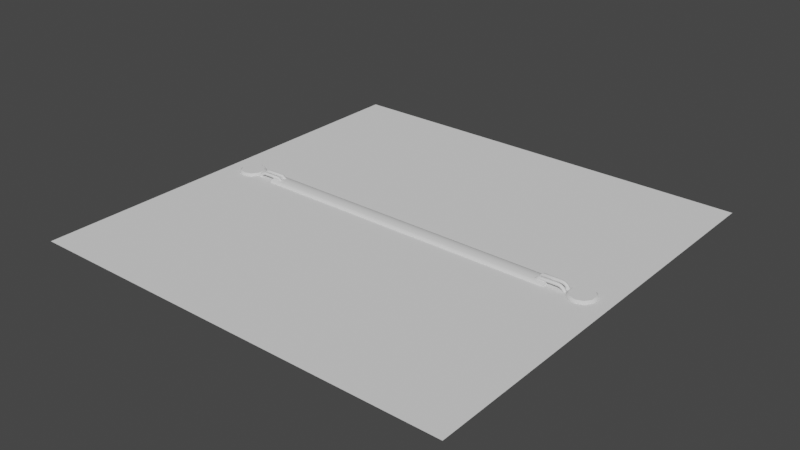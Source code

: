 # Source: ub_baseplatepipe02_A1_.blend  (saved by Blender 2.92.15; exported with 4.5.12 LTS)
import bpy
from mathutils import Matrix  # noqa: F401  (used for matrix-valued properties, if any)

bpy.ops.wm.read_factory_settings(use_empty=True)
scene = bpy.context.scene
scene.name = 'Scene'

# ---- collections
col_collection = bpy.data.collections.new('Collection'); scene.collection.children.link(col_collection)

# ---- node groups
ng_auto_smooth = bpy.data.node_groups.new('Auto Smooth', 'GeometryNodeTree')
_s = ng_auto_smooth.interface.new_socket(name='Geometry', in_out='OUTPUT', socket_type='NodeSocketGeometry')
_s = ng_auto_smooth.interface.new_socket(name='Geometry', in_out='INPUT', socket_type='NodeSocketGeometry')
_s = ng_auto_smooth.interface.new_socket(name='Angle', in_out='INPUT', socket_type='NodeSocketFloat')
_s.subtype = 'ANGLE'
_s.min_value = 0.0
_s.max_value = 3.142
ng_auto_smooth.is_modifier = True
_N = ng_auto_smooth.nodes; _L = ng_auto_smooth.links
n0 = _N.new('NodeGroupOutput'); n0.name = 'Group Output'; n0.location = (480, -100)
n1 = _N.new('NodeGroupInput'); n1.name = 'Group Input'; n1.location = (-420, -300)
n2 = _N.new('NodeGroupInput'); n2.name = 'Group Input.001'; n2.location = (-60, -100)
n3 = _N.new('GeometryNodeSetShadeSmooth'); n3.name = 'Set Shade Smooth'; n3.location = (120, -100)
n3.domain = 'EDGE'
n4 = _N.new('GeometryNodeSetShadeSmooth'); n4.name = 'Set Shade Smooth.001'; n4.location = (300, -100)
n5 = _N.new('GeometryNodeInputMeshEdgeAngle'); n5.name = 'Edge Angle'; n5.location = (-420, -220)
n6 = _N.new('GeometryNodeInputEdgeSmooth'); n6.name = 'Is Edge Smooth'; n6.location = (-60, -160)
n7 = _N.new('GeometryNodeInputShadeSmooth'); n7.name = 'Is Face Smooth'; n7.location = (-240, -340)
n8 = _N.new('FunctionNodeBooleanMath'); n8.name = 'Boolean Math'; n8.location = (-60, -220)
n9 = _N.new('FunctionNodeCompare'); n9.name = 'Compare'; n9.location = (-240, -180)
n9.operation = 'LESS_EQUAL'
_L.new(n5.outputs[0], n9.inputs[0])
_L.new(n4.outputs[0], n0.inputs[0])
_L.new(n1.outputs[1], n9.inputs[1])
_L.new(n9.outputs[0], n8.inputs[0])
_L.new(n7.outputs[0], n8.inputs[1])
_L.new(n2.outputs[0], n3.inputs[0])
_L.new(n6.outputs[0], n3.inputs[1])
_L.new(n3.outputs[0], n4.inputs[0])
_L.new(n8.outputs[0], n3.inputs[2])
n0.is_active_output = True

# ---- world
world_world = bpy.data.worlds.new('World'); scene.world = world_world
world_world.use_nodes = True; world_world.node_tree.nodes.clear()
_N = world_world.node_tree.nodes; _L = world_world.node_tree.links
n0 = _N.new('ShaderNodeOutputWorld'); n0.name = 'World Output'; n0.location = (300, 300)
n1 = _N.new('ShaderNodeBackground'); n1.name = 'Background'; n1.location = (10, 300)
n1.inputs[0].default_value = (0.05088, 0.05088, 0.05088, 1.0)
_L.new(n1.outputs[0], n0.inputs[0])
n0.is_active_output = True
world_world.color = (0.05088, 0.05088, 0.05088)
world_world.use_sun_shadow = False
world_world.sun_shadow_jitter_overblur = 0.0

# ---- meshes
me_torus = bpy.data.meshes.new('Torus')
me_torus.from_pydata([(-13.06, -0.2108, -0.4359), (-13.02, -0.1126, -0.4359), (-12.91, -0.08831, -0.4359), (-12.83, -0.1563, -0.4359), (-12.83, -0.2653, -0.4359), (-12.91, -0.3332, -0.4359), (-13.02, -0.309, -0.4359), (-13.02, -0.2108, -0.1955), (-12.97, -0.1126, -0.2136), (-12.87, -0.08831, -0.2543), (-12.8, -0.1563, -0.2869), (-12.8, -0.2653, -0.2869), (-12.87, -0.3332, -0.2543), (-12.97, -0.309, -0.2136), (-12.88, -0.2108, 0.008265), (-12.85, -0.1126, -0.02518), (-12.77, -0.08831, -0.1003), (-12.71, -0.1563, -0.1606), (-12.71, -0.2653, -0.1606), (-12.77, -0.3332, -0.1003), (-12.85, -0.309, -0.02518), (-12.68, -0.2108, 0.1444), (-12.66, -0.1126, 0.1007), (-12.62, -0.08831, 0.002538), (-12.58, -0.1563, -0.0762), (-12.58, -0.2653, -0.0762), (-12.62, -0.3332, 0.002538), (-12.66, -0.309, 0.1007), (-12.44, -0.2108, 0.1922), (-12.44, -0.1126, 0.1449), (-12.44, -0.08831, 0.03866), (-12.44, -0.1563, -0.04657), (-12.44, -0.2653, -0.04657), (-12.44, -0.3332, 0.03866), (-12.44, -0.309, 0.1449), (-11.11, -0.1126, 0.1449), (-11.11, -0.3332, 0.03866), (-11.11, -0.2653, -0.04657), (-11.11, -0.309, 0.1449), (-11.11, -0.2108, 0.1922), (-11.11, -0.1563, -0.04657), (-11.11, -0.08831, 0.03866), (-10.78, -0.2108, -0.05442), (-10.82, -0.1126, -0.06554), (-11.01, -0.1563, -0.1106), (-11.01, -0.2653, -0.1106), (-10.93, -0.3332, -0.09052), (-10.82, -0.309, -0.06554), (-10.93, -0.08831, -0.09052), (13.06, -0.2108, -0.4359), (13.02, -0.1126, -0.4359), (12.91, -0.08831, -0.4359), (12.83, -0.1563, -0.4359), (12.83, -0.2653, -0.4359), (12.91, -0.3332, -0.4359), (13.02, -0.309, -0.4359), (13.02, -0.2108, -0.1955), (12.97, -0.1126, -0.2136), (12.87, -0.08831, -0.2543), (12.8, -0.1563, -0.2869), (12.8, -0.2653, -0.2869), (12.87, -0.3332, -0.2543), (12.97, -0.309, -0.2136), (12.88, -0.2108, 0.008265), (12.85, -0.1126, -0.02518), (12.77, -0.08831, -0.1003), (12.71, -0.1563, -0.1606), (12.71, -0.2653, -0.1606), (12.77, -0.3332, -0.1003), (12.85, -0.309, -0.02518), (12.68, -0.2108, 0.1444), (12.66, -0.1126, 0.1007), (12.62, -0.08831, 0.002538), (12.58, -0.1563, -0.0762), (12.58, -0.2653, -0.0762), (12.62, -0.3332, 0.002538), (12.66, -0.309, 0.1007), (12.44, -0.2108, 0.1922), (12.44, -0.1126, 0.1449), (12.44, -0.08831, 0.03866), (12.44, -0.1563, -0.04657), (12.44, -0.2653, -0.04657), (12.44, -0.3332, 0.03866), (12.44, -0.309, 0.1449), (11.11, -0.1126, 0.1449), (11.11, -0.3332, 0.03866), (11.11, -0.2653, -0.04657), (11.11, -0.309, 0.1449), (11.11, -0.2108, 0.1922), (11.11, -0.1563, -0.04657), (11.11, -0.08831, 0.03866), (10.78, -0.2108, -0.05442), (10.82, -0.1126, -0.06554), (11.01, -0.1563, -0.1106), (11.01, -0.2653, -0.1106), (10.93, -0.3332, -0.09052), (10.82, -0.309, -0.06554), (10.93, -0.08831, -0.09052), (-13.06, 0.2108, -0.4359), (-13.02, 0.1126, -0.4359), (-12.91, 0.08831, -0.4359), (-12.83, 0.1563, -0.4359), (-12.83, 0.2653, -0.4359), (-12.91, 0.3332, -0.4359), (-13.02, 0.309, -0.4359), (-13.02, 0.2108, -0.1955), (-12.97, 0.1126, -0.2136), (-12.87, 0.08831, -0.2543), (-12.8, 0.1563, -0.2869), (-12.8, 0.2653, -0.2869), (-12.87, 0.3332, -0.2543), (-12.97, 0.309, -0.2136), (-12.88, 0.2108, 0.008265), (-12.85, 0.1126, -0.02518), (-12.77, 0.08831, -0.1003), (-12.71, 0.1563, -0.1606), (-12.71, 0.2653, -0.1606), (-12.77, 0.3332, -0.1003), (-12.85, 0.309, -0.02518), (-12.68, 0.2108, 0.1444), (-12.66, 0.1126, 0.1007), (-12.62, 0.08831, 0.002538), (-12.58, 0.1563, -0.0762), (-12.58, 0.2653, -0.0762), (-12.62, 0.3332, 0.002538), (-12.66, 0.309, 0.1007), (-12.44, 0.2108, 0.1922), (-12.44, 0.1126, 0.1449), (-12.44, 0.08831, 0.03866), (-12.44, 0.1563, -0.04657), (-12.44, 0.2653, -0.04657), (-12.44, 0.3332, 0.03866), (-12.44, 0.309, 0.1449), (-11.11, 0.1126, 0.1449), (-11.11, 0.3332, 0.03866), (-11.11, 0.2653, -0.04657), (-11.11, 0.309, 0.1449), (-11.11, 0.2108, 0.1922), (-11.11, 0.1563, -0.04657), (-11.11, 0.08831, 0.03866), (-10.78, 0.2108, -0.05442), (-10.82, 0.1126, -0.06554), (-11.01, 0.1563, -0.1106), (-11.01, 0.2653, -0.1106), (-10.93, 0.3332, -0.09052), (-10.82, 0.309, -0.06554), (-10.93, 0.08831, -0.09052), (13.06, 0.2108, -0.4359), (13.02, 0.1126, -0.4359), (12.91, 0.08831, -0.4359), (12.83, 0.1563, -0.4359), (12.83, 0.2653, -0.4359), (12.91, 0.3332, -0.4359), (13.02, 0.309, -0.4359), (13.02, 0.2108, -0.1955), (12.97, 0.1126, -0.2136), (12.87, 0.08831, -0.2543), (12.8, 0.1563, -0.2869), (12.8, 0.2653, -0.2869), (12.87, 0.3332, -0.2543), (12.97, 0.309, -0.2136), (12.88, 0.2108, 0.008265), (12.85, 0.1126, -0.02518), (12.77, 0.08831, -0.1003), (12.71, 0.1563, -0.1606), (12.71, 0.2653, -0.1606), (12.77, 0.3332, -0.1003), (12.85, 0.309, -0.02518), (12.68, 0.2108, 0.1444), (12.66, 0.1126, 0.1007), (12.62, 0.08831, 0.002538), (12.58, 0.1563, -0.0762), (12.58, 0.2653, -0.0762), (12.62, 0.3332, 0.002538), (12.66, 0.309, 0.1007), (12.44, 0.2108, 0.1922), (12.44, 0.1126, 0.1449), (12.44, 0.08831, 0.03866), (12.44, 0.1563, -0.04657), (12.44, 0.2653, -0.04657), (12.44, 0.3332, 0.03866), (12.44, 0.309, 0.1449), (11.11, 0.1126, 0.1449), (11.11, 0.3332, 0.03866), (11.11, 0.2653, -0.04657), (11.11, 0.309, 0.1449), (11.11, 0.2108, 0.1922), (11.11, 0.1563, -0.04657), (11.11, 0.08831, 0.03866), (10.78, 0.2108, -0.05442), (10.82, 0.1126, -0.06554), (11.01, 0.1563, -0.1106), (11.01, 0.2653, -0.1106), (10.93, 0.3332, -0.09052), (10.82, 0.309, -0.06554), (10.93, 0.08831, -0.09052)], [], [(0, 7, 8, 1), (1, 8, 9, 2), (2, 9, 10, 3), (3, 10, 11, 4), (4, 11, 12, 5), (5, 12, 13, 6), (6, 13, 7, 0), (7, 14, 15, 8), (8, 15, 16, 9), (9, 16, 17, 10), (10, 17, 18, 11), (11, 18, 19, 12), (12, 19, 20, 13), (13, 20, 14, 7), (14, 21, 22, 15), (15, 22, 23, 16), (16, 23, 24, 17), (17, 24, 25, 18), (18, 25, 26, 19), (19, 26, 27, 20), (20, 27, 21, 14), (21, 28, 29, 22), (22, 29, 30, 23), (23, 30, 31, 24), (24, 31, 32, 25), (25, 32, 33, 26), (26, 33, 34, 27), (27, 34, 28, 21), (31, 30, 41, 40), (28, 34, 38, 39), (30, 29, 35, 41), (32, 31, 40, 37), (29, 28, 39, 35), (34, 33, 36, 38), (41, 35, 43, 48), (0, 1, 2, 3, 4, 5, 6), (33, 32, 37, 36), (44, 48, 43, 42, 47, 46, 45), (40, 41, 48, 44), (39, 38, 47, 42), (38, 36, 46, 47), (37, 40, 44, 45), (35, 39, 42, 43), (36, 37, 45, 46), (49, 50, 57, 56), (50, 51, 58, 57), (51, 52, 59, 58), (52, 53, 60, 59), (53, 54, 61, 60), (54, 55, 62, 61), (55, 49, 56, 62), (56, 57, 64, 63), (57, 58, 65, 64), (58, 59, 66, 65), (59, 60, 67, 66), (60, 61, 68, 67), (61, 62, 69, 68), (62, 56, 63, 69), (63, 64, 71, 70), (64, 65, 72, 71), (65, 66, 73, 72), (66, 67, 74, 73), (67, 68, 75, 74), (68, 69, 76, 75), (69, 63, 70, 76), (70, 71, 78, 77), (71, 72, 79, 78), (72, 73, 80, 79), (73, 74, 81, 80), (74, 75, 82, 81), (75, 76, 83, 82), (76, 70, 77, 83), (80, 89, 90, 79), (77, 88, 87, 83), (79, 90, 84, 78), (81, 86, 89, 80), (78, 84, 88, 77), (83, 87, 85, 82), (90, 97, 92, 84), (49, 55, 54, 53, 52, 51, 50), (82, 85, 86, 81), (93, 94, 95, 96, 91, 92, 97), (89, 93, 97, 90), (88, 91, 96, 87), (87, 96, 95, 85), (86, 94, 93, 89), (84, 92, 91, 88), (85, 95, 94, 86), (98, 99, 106, 105), (99, 100, 107, 106), (100, 101, 108, 107), (101, 102, 109, 108), (102, 103, 110, 109), (103, 104, 111, 110), (104, 98, 105, 111), (105, 106, 113, 112), (106, 107, 114, 113), (107, 108, 115, 114), (108, 109, 116, 115), (109, 110, 117, 116), (110, 111, 118, 117), (111, 105, 112, 118), (112, 113, 120, 119), (113, 114, 121, 120), (114, 115, 122, 121), (115, 116, 123, 122), (116, 117, 124, 123), (117, 118, 125, 124), (118, 112, 119, 125), (119, 120, 127, 126), (120, 121, 128, 127), (121, 122, 129, 128), (122, 123, 130, 129), (123, 124, 131, 130), (124, 125, 132, 131), (125, 119, 126, 132), (129, 138, 139, 128), (126, 137, 136, 132), (128, 139, 133, 127), (130, 135, 138, 129), (127, 133, 137, 126), (132, 136, 134, 131), (139, 146, 141, 133), (98, 104, 103, 102, 101, 100, 99), (131, 134, 135, 130), (142, 143, 144, 145, 140, 141, 146), (138, 142, 146, 139), (137, 140, 145, 136), (136, 145, 144, 134), (135, 143, 142, 138), (133, 141, 140, 137), (134, 144, 143, 135), (147, 154, 155, 148), (148, 155, 156, 149), (149, 156, 157, 150), (150, 157, 158, 151), (151, 158, 159, 152), (152, 159, 160, 153), (153, 160, 154, 147), (154, 161, 162, 155), (155, 162, 163, 156), (156, 163, 164, 157), (157, 164, 165, 158), (158, 165, 166, 159), (159, 166, 167, 160), (160, 167, 161, 154), (161, 168, 169, 162), (162, 169, 170, 163), (163, 170, 171, 164), (164, 171, 172, 165), (165, 172, 173, 166), (166, 173, 174, 167), (167, 174, 168, 161), (168, 175, 176, 169), (169, 176, 177, 170), (170, 177, 178, 171), (171, 178, 179, 172), (172, 179, 180, 173), (173, 180, 181, 174), (174, 181, 175, 168), (178, 177, 188, 187), (175, 181, 185, 186), (177, 176, 182, 188), (179, 178, 187, 184), (176, 175, 186, 182), (181, 180, 183, 185), (188, 182, 190, 195), (147, 148, 149, 150, 151, 152, 153), (180, 179, 184, 183), (191, 195, 190, 189, 194, 193, 192), (187, 188, 195, 191), (186, 185, 194, 189), (185, 183, 193, 194), (184, 187, 191, 192), (182, 186, 189, 190), (183, 184, 192, 193)])
me_torus.polygons.foreach_set('use_smooth', [True] * 176)
_uv = me_torus.uv_layers.new(name='UVMap')
_uv.uv.foreach_set('vector', [0.0, 0.5714, 0.0625, 0.5714, 0.0625, 0.7143, 0.0, 0.7143, 0.0, 0.7143, 0.0625, 0.7143, 0.0625, 0.8571, 0.0, 0.8571, 0.0, 0.8571, 0.0625, 0.8571, 0.0625, 1.0, 0.0, 1.0, 0.0, -2.22e-16, 0.0625, -2.22e-16, 0.0625, 0.1429, 0.0, 0.1429, 0.0, 0.1429, 0.0625, 0.1429, 0.0625, 0.2857, 0.0, 0.2857, 0.0, 0.2857, 0.0625, 0.2857, 0.0625, 0.4286, 0.0, 0.4286, 0.0, 0.4286, 0.0625, 0.4286, 0.0625, 0.5714, 0.0, 0.5714, 0.0625, 0.5714, 0.125, 0.5714, 0.125, 0.7143, 0.0625, 0.7143, 0.0625, 0.7143, 0.125, 0.7143, 0.125, 0.8571, 0.0625, 0.8571, 0.0625, 0.8571, 0.125, 0.8571, 0.125, 1.0, 0.0625, 1.0, 0.0625, -2.22e-16, 0.125, -2.22e-16, 0.125, 0.1429, 0.0625, 0.1429, 0.0625, 0.1429, 0.125, 0.1429, 0.125, 0.2857, 0.0625, 0.2857, 0.0625, 0.2857, 0.125, 0.2857, 0.125, 0.4286, 0.0625, 0.4286, 0.0625, 0.4286, 0.125, 0.4286, 0.125, 0.5714, 0.0625, 0.5714, 0.125, 0.5714, 0.1875, 0.5714, 0.1875, 0.7143, 0.125, 0.7143, 0.125, 0.7143, 0.1875, 0.7143, 0.1875, 0.8571, 0.125, 0.8571, 0.125, 0.8571, 0.1875, 0.8571, 0.1875, 1.0, 0.125, 1.0, 0.125, -2.22e-16, 0.1875, -2.22e-16, 0.1875, 0.1429, 0.125, 0.1429, 0.125, 0.1429, 0.1875, 0.1429, 0.1875, 0.2857, 0.125, 0.2857, 0.125, 0.2857, 0.1875, 0.2857, 0.1875, 0.4286, 0.125, 0.4286, 0.125, 0.4286, 0.1875, 0.4286, 0.1875, 0.5714, 0.125, 0.5714, 0.1875, 0.5714, 0.25, 0.5714, 0.25, 0.7143, 0.1875, 0.7143, 0.1875, 0.7143, 0.25, 0.7143, 0.25, 0.8571, 0.1875, 0.8571, 0.1875, 0.8571, 0.25, 0.8571, 0.25, 1.0, 0.1875, 1.0, 0.1875, -2.22e-16, 0.25, -2.22e-16, 0.25, 0.1429, 0.1875, 0.1429, 0.1875, 0.1429, 0.25, 0.1429, 0.25, 0.2857, 0.1875, 0.2857, 0.1875, 0.2857, 0.25, 0.2857, 0.25, 0.4286, 0.1875, 0.4286, 0.1875, 0.4286, 0.25, 0.4286, 0.25, 0.5714, 0.1875, 0.5714, 0.25, 1.0, 0.25, 0.8571, 0.25, 0.8571, 0.25, 1.0, 0.25, 0.5714, 0.25, 0.4286, 0.25, 0.4286, 0.25, 0.5714, 0.25, 0.8571, 0.25, 0.7143, 0.25, 0.7143, 0.25, 0.8571, 0.25, 0.1429, 0.25, -2.22e-16, 0.25, -2.22e-16, 0.25, 0.1429, 0.25, 0.7143, 0.25, 0.5714, 0.25, 0.5714, 0.25, 0.7143, 0.25, 0.4286, 0.25, 0.2857, 0.25, 0.2857, 0.25, 0.4286, 0.25, 0.8571, 0.25, 0.7143, 0.25, 0.7143, 0.25, 0.8571, 0.0, 0.5714, 0.0, 0.7143, 0.0, 0.8571, 0.0, -2.22e-16, 0.0, 0.1429, 0.0, 0.2857, 0.0, 0.4286, 0.25, 0.2857, 0.25, 0.1429, 0.25, 0.1429, 0.25, 0.2857, 0.25, -2.22e-16, 0.25, 0.8571, 0.25, 0.7143, 0.25, 0.5714, 0.25, 0.4286, 0.25, 0.2857, 0.25, 0.1429, 0.25, 1.0, 0.25, 0.8571, 0.25, 0.8571, 0.25, 1.0, 0.25, 0.5714, 0.25, 0.4286, 0.25, 0.4286, 0.25, 0.5714, 0.25, 0.4286, 0.25, 0.2857, 0.25, 0.2857, 0.25, 0.4286, 0.25, 0.1429, 0.25, -2.22e-16, 0.25, -2.22e-16, 0.25, 0.1429, 0.25, 0.7143, 0.25, 0.5714, 0.25, 0.5714, 0.25, 0.7143, 0.25, 0.2857, 0.25, 0.1429, 0.25, 0.1429, 0.25, 0.2857, 0.0, 0.5714, 0.0, 0.7143, 0.0625, 0.7143, 0.0625, 0.5714, 0.0, 0.7143, 0.0, 0.8571, 0.0625, 0.8571, 0.0625, 0.7143, 0.0, 0.8571, 0.0, 1.0, 0.0625, 1.0, 0.0625, 0.8571, 0.0, -2.22e-16, 0.0, 0.1429, 0.0625, 0.1429, 0.0625, -2.22e-16, 0.0, 0.1429, 0.0, 0.2857, 0.0625, 0.2857, 0.0625, 0.1429, 0.0, 0.2857, 0.0, 0.4286, 0.0625, 0.4286, 0.0625, 0.2857, 0.0, 0.4286, 0.0, 0.5714, 0.0625, 0.5714, 0.0625, 0.4286, 0.0625, 0.5714, 0.0625, 0.7143, 0.125, 0.7143, 0.125, 0.5714, 0.0625, 0.7143, 0.0625, 0.8571, 0.125, 0.8571, 0.125, 0.7143, 0.0625, 0.8571, 0.0625, 1.0, 0.125, 1.0, 0.125, 0.8571, 0.0625, -2.22e-16, 0.0625, 0.1429, 0.125, 0.1429, 0.125, -2.22e-16, 0.0625, 0.1429, 0.0625, 0.2857, 0.125, 0.2857, 0.125, 0.1429, 0.0625, 0.2857, 0.0625, 0.4286, 0.125, 0.4286, 0.125, 0.2857, 0.0625, 0.4286, 0.0625, 0.5714, 0.125, 0.5714, 0.125, 0.4286, 0.125, 0.5714, 0.125, 0.7143, 0.1875, 0.7143, 0.1875, 0.5714, 0.125, 0.7143, 0.125, 0.8571, 0.1875, 0.8571, 0.1875, 0.7143, 0.125, 0.8571, 0.125, 1.0, 0.1875, 1.0, 0.1875, 0.8571, 0.125, -2.22e-16, 0.125, 0.1429, 0.1875, 0.1429, 0.1875, -2.22e-16, 0.125, 0.1429, 0.125, 0.2857, 0.1875, 0.2857, 0.1875, 0.1429, 0.125, 0.2857, 0.125, 0.4286, 0.1875, 0.4286, 0.1875, 0.2857, 0.125, 0.4286, 0.125, 0.5714, 0.1875, 0.5714, 0.1875, 0.4286, 0.1875, 0.5714, 0.1875, 0.7143, 0.25, 0.7143, 0.25, 0.5714, 0.1875, 0.7143, 0.1875, 0.8571, 0.25, 0.8571, 0.25, 0.7143, 0.1875, 0.8571, 0.1875, 1.0, 0.25, 1.0, 0.25, 0.8571, 0.1875, -2.22e-16, 0.1875, 0.1429, 0.25, 0.1429, 0.25, -2.22e-16, 0.1875, 0.1429, 0.1875, 0.2857, 0.25, 0.2857, 0.25, 0.1429, 0.1875, 0.2857, 0.1875, 0.4286, 0.25, 0.4286, 0.25, 0.2857, 0.1875, 0.4286, 0.1875, 0.5714, 0.25, 0.5714, 0.25, 0.4286, 0.25, 1.0, 0.25, 1.0, 0.25, 0.8571, 0.25, 0.8571, 0.25, 0.5714, 0.25, 0.5714, 0.25, 0.4286, 0.25, 0.4286, 0.25, 0.8571, 0.25, 0.8571, 0.25, 0.7143, 0.25, 0.7143, 0.25, 0.1429, 0.25, 0.1429, 0.25, -2.22e-16, 0.25, -2.22e-16, 0.25, 0.7143, 0.25, 0.7143, 0.25, 0.5714, 0.25, 0.5714, 0.25, 0.4286, 0.25, 0.4286, 0.25, 0.2857, 0.25, 0.2857, 0.25, 0.8571, 0.25, 0.8571, 0.25, 0.7143, 0.25, 0.7143, 0.0, 0.5714, 0.0, 0.4286, 0.0, 0.2857, 0.0, 0.1429, 0.0, -2.22e-16, 0.0, 0.8571, 0.0, 0.7143, 0.25, 0.2857, 0.25, 0.2857, 0.25, 0.1429, 0.25, 0.1429, 0.25, -2.22e-16, 0.25, 0.1429, 0.25, 0.2857, 0.25, 0.4286, 0.25, 0.5714, 0.25, 0.7143, 0.25, 0.8571, 0.25, 1.0, 0.25, 1.0, 0.25, 0.8571, 0.25, 0.8571, 0.25, 0.5714, 0.25, 0.5714, 0.25, 0.4286, 0.25, 0.4286, 0.25, 0.4286, 0.25, 0.4286, 0.25, 0.2857, 0.25, 0.2857, 0.25, 0.1429, 0.25, 0.1429, 0.25, -2.22e-16, 0.25, -2.22e-16, 0.25, 0.7143, 0.25, 0.7143, 0.25, 0.5714, 0.25, 0.5714, 0.25, 0.2857, 0.25, 0.2857, 0.25, 0.1429, 0.25, 0.1429, 0.0, 0.5714, 0.0, 0.7143, 0.0625, 0.7143, 0.0625, 0.5714, 0.0, 0.7143, 0.0, 0.8571, 0.0625, 0.8571, 0.0625, 0.7143, 0.0, 0.8571, 0.0, 1.0, 0.0625, 1.0, 0.0625, 0.8571, 0.0, -2.22e-16, 0.0, 0.1429, 0.0625, 0.1429, 0.0625, -2.22e-16, 0.0, 0.1429, 0.0, 0.2857, 0.0625, 0.2857, 0.0625, 0.1429, 0.0, 0.2857, 0.0, 0.4286, 0.0625, 0.4286, 0.0625, 0.2857, 0.0, 0.4286, 0.0, 0.5714, 0.0625, 0.5714, 0.0625, 0.4286, 0.0625, 0.5714, 0.0625, 0.7143, 0.125, 0.7143, 0.125, 0.5714, 0.0625, 0.7143, 0.0625, 0.8571, 0.125, 0.8571, 0.125, 0.7143, 0.0625, 0.8571, 0.0625, 1.0, 0.125, 1.0, 0.125, 0.8571, 0.0625, -2.22e-16, 0.0625, 0.1429, 0.125, 0.1429, 0.125, -2.22e-16, 0.0625, 0.1429, 0.0625, 0.2857, 0.125, 0.2857, 0.125, 0.1429, 0.0625, 0.2857, 0.0625, 0.4286, 0.125, 0.4286, 0.125, 0.2857, 0.0625, 0.4286, 0.0625, 0.5714, 0.125, 0.5714, 0.125, 0.4286, 0.125, 0.5714, 0.125, 0.7143, 0.1875, 0.7143, 0.1875, 0.5714, 0.125, 0.7143, 0.125, 0.8571, 0.1875, 0.8571, 0.1875, 0.7143, 0.125, 0.8571, 0.125, 1.0, 0.1875, 1.0, 0.1875, 0.8571, 0.125, -2.22e-16, 0.125, 0.1429, 0.1875, 0.1429, 0.1875, -2.22e-16, 0.125, 0.1429, 0.125, 0.2857, 0.1875, 0.2857, 0.1875, 0.1429, 0.125, 0.2857, 0.125, 0.4286, 0.1875, 0.4286, 0.1875, 0.2857, 0.125, 0.4286, 0.125, 0.5714, 0.1875, 0.5714, 0.1875, 0.4286, 0.1875, 0.5714, 0.1875, 0.7143, 0.25, 0.7143, 0.25, 0.5714, 0.1875, 0.7143, 0.1875, 0.8571, 0.25, 0.8571, 0.25, 0.7143, 0.1875, 0.8571, 0.1875, 1.0, 0.25, 1.0, 0.25, 0.8571, 0.1875, -2.22e-16, 0.1875, 0.1429, 0.25, 0.1429, 0.25, -2.22e-16, 0.1875, 0.1429, 0.1875, 0.2857, 0.25, 0.2857, 0.25, 0.1429, 0.1875, 0.2857, 0.1875, 0.4286, 0.25, 0.4286, 0.25, 0.2857, 0.1875, 0.4286, 0.1875, 0.5714, 0.25, 0.5714, 0.25, 0.4286, 0.25, 1.0, 0.25, 1.0, 0.25, 0.8571, 0.25, 0.8571, 0.25, 0.5714, 0.25, 0.5714, 0.25, 0.4286, 0.25, 0.4286, 0.25, 0.8571, 0.25, 0.8571, 0.25, 0.7143, 0.25, 0.7143, 0.25, 0.1429, 0.25, 0.1429, 0.25, -2.22e-16, 0.25, -2.22e-16, 0.25, 0.7143, 0.25, 0.7143, 0.25, 0.5714, 0.25, 0.5714, 0.25, 0.4286, 0.25, 0.4286, 0.25, 0.2857, 0.25, 0.2857, 0.25, 0.8571, 0.25, 0.8571, 0.25, 0.7143, 0.25, 0.7143, 0.0, 0.5714, 0.0, 0.4286, 0.0, 0.2857, 0.0, 0.1429, 0.0, -2.22e-16, 0.0, 0.8571, 0.0, 0.7143, 0.25, 0.2857, 0.25, 0.2857, 0.25, 0.1429, 0.25, 0.1429, 0.25, -2.22e-16, 0.25, 0.1429, 0.25, 0.2857, 0.25, 0.4286, 0.25, 0.5714, 0.25, 0.7143, 0.25, 0.8571, 0.25, 1.0, 0.25, 1.0, 0.25, 0.8571, 0.25, 0.8571, 0.25, 0.5714, 0.25, 0.5714, 0.25, 0.4286, 0.25, 0.4286, 0.25, 0.4286, 0.25, 0.4286, 0.25, 0.2857, 0.25, 0.2857, 0.25, 0.1429, 0.25, 0.1429, 0.25, -2.22e-16, 0.25, -2.22e-16, 0.25, 0.7143, 0.25, 0.7143, 0.25, 0.5714, 0.25, 0.5714, 0.25, 0.2857, 0.25, 0.2857, 0.25, 0.1429, 0.25, 0.1429, 0.0, 0.5714, 0.0625, 0.5714, 0.0625, 0.7143, 0.0, 0.7143, 0.0, 0.7143, 0.0625, 0.7143, 0.0625, 0.8571, 0.0, 0.8571, 0.0, 0.8571, 0.0625, 0.8571, 0.0625, 1.0, 0.0, 1.0, 0.0, -2.22e-16, 0.0625, -2.22e-16, 0.0625, 0.1429, 0.0, 0.1429, 0.0, 0.1429, 0.0625, 0.1429, 0.0625, 0.2857, 0.0, 0.2857, 0.0, 0.2857, 0.0625, 0.2857, 0.0625, 0.4286, 0.0, 0.4286, 0.0, 0.4286, 0.0625, 0.4286, 0.0625, 0.5714, 0.0, 0.5714, 0.0625, 0.5714, 0.125, 0.5714, 0.125, 0.7143, 0.0625, 0.7143, 0.0625, 0.7143, 0.125, 0.7143, 0.125, 0.8571, 0.0625, 0.8571, 0.0625, 0.8571, 0.125, 0.8571, 0.125, 1.0, 0.0625, 1.0, 0.0625, -2.22e-16, 0.125, -2.22e-16, 0.125, 0.1429, 0.0625, 0.1429, 0.0625, 0.1429, 0.125, 0.1429, 0.125, 0.2857, 0.0625, 0.2857, 0.0625, 0.2857, 0.125, 0.2857, 0.125, 0.4286, 0.0625, 0.4286, 0.0625, 0.4286, 0.125, 0.4286, 0.125, 0.5714, 0.0625, 0.5714, 0.125, 0.5714, 0.1875, 0.5714, 0.1875, 0.7143, 0.125, 0.7143, 0.125, 0.7143, 0.1875, 0.7143, 0.1875, 0.8571, 0.125, 0.8571, 0.125, 0.8571, 0.1875, 0.8571, 0.1875, 1.0, 0.125, 1.0, 0.125, -2.22e-16, 0.1875, -2.22e-16, 0.1875, 0.1429, 0.125, 0.1429, 0.125, 0.1429, 0.1875, 0.1429, 0.1875, 0.2857, 0.125, 0.2857, 0.125, 0.2857, 0.1875, 0.2857, 0.1875, 0.4286, 0.125, 0.4286, 0.125, 0.4286, 0.1875, 0.4286, 0.1875, 0.5714, 0.125, 0.5714, 0.1875, 0.5714, 0.25, 0.5714, 0.25, 0.7143, 0.1875, 0.7143, 0.1875, 0.7143, 0.25, 0.7143, 0.25, 0.8571, 0.1875, 0.8571, 0.1875, 0.8571, 0.25, 0.8571, 0.25, 1.0, 0.1875, 1.0, 0.1875, -2.22e-16, 0.25, -2.22e-16, 0.25, 0.1429, 0.1875, 0.1429, 0.1875, 0.1429, 0.25, 0.1429, 0.25, 0.2857, 0.1875, 0.2857, 0.1875, 0.2857, 0.25, 0.2857, 0.25, 0.4286, 0.1875, 0.4286, 0.1875, 0.4286, 0.25, 0.4286, 0.25, 0.5714, 0.1875, 0.5714, 0.25, 1.0, 0.25, 0.8571, 0.25, 0.8571, 0.25, 1.0, 0.25, 0.5714, 0.25, 0.4286, 0.25, 0.4286, 0.25, 0.5714, 0.25, 0.8571, 0.25, 0.7143, 0.25, 0.7143, 0.25, 0.8571, 0.25, 0.1429, 0.25, -2.22e-16, 0.25, -2.22e-16, 0.25, 0.1429, 0.25, 0.7143, 0.25, 0.5714, 0.25, 0.5714, 0.25, 0.7143, 0.25, 0.4286, 0.25, 0.2857, 0.25, 0.2857, 0.25, 0.4286, 0.25, 0.8571, 0.25, 0.7143, 0.25, 0.7143, 0.25, 0.8571, 0.0, 0.5714, 0.0, 0.7143, 0.0, 0.8571, 0.0, -2.22e-16, 0.0, 0.1429, 0.0, 0.2857, 0.0, 0.4286, 0.25, 0.2857, 0.25, 0.1429, 0.25, 0.1429, 0.25, 0.2857, 0.25, -2.22e-16, 0.25, 0.8571, 0.25, 0.7143, 0.25, 0.5714, 0.25, 0.4286, 0.25, 0.2857, 0.25, 0.1429, 0.25, 1.0, 0.25, 0.8571, 0.25, 0.8571, 0.25, 1.0, 0.25, 0.5714, 0.25, 0.4286, 0.25, 0.4286, 0.25, 0.5714, 0.25, 0.4286, 0.25, 0.2857, 0.25, 0.2857, 0.25, 0.4286, 0.25, 0.1429, 0.25, -2.22e-16, 0.25, -2.22e-16, 0.25, 0.1429, 0.25, 0.7143, 0.25, 0.5714, 0.25, 0.5714, 0.25, 0.7143, 0.25, 0.2857, 0.25, 0.1429, 0.25, 0.1429, 0.25, 0.2857])
me_torus.use_remesh_fix_poles = True
me_torus.use_remesh_preserve_attributes = False
me_torus.use_mirror_vertex_groups = False
me_torus.update()
me_cylinder = bpy.data.meshes.new('Cylinder')
me_cylinder.from_pydata([(11.58, 0.6193, -0.01335), (-11.58, 0.6193, -0.01335), (11.58, 0.558, 0.1177), (-11.58, 0.558, 0.1177), (11.58, 0.3861, 0.1897), (-11.58, 0.3861, 0.1897), (11.58, -0.6193, -0.01335), (-11.58, -0.6193, -0.01335), (11.58, -0.558, 0.1177), (-11.58, -0.558, 0.1177), (11.58, -0.3861, 0.1897), (-11.58, -0.3861, 0.1897), (11.58, 0.0, 0.2324), (-11.58, 0.0, 0.2324), (11.58, 0.0, -0.01335), (-11.58, 0.0, -0.01335)], [], [(0, 1, 3, 2), (2, 3, 5, 4), (0, 14, 15, 1), (3, 1, 15, 13, 5), (0, 2, 4, 12, 14), (5, 13, 12, 4), (6, 8, 9, 7), (8, 10, 11, 9), (6, 7, 15, 14), (9, 11, 13, 15, 7), (6, 14, 12, 10, 8), (11, 10, 12, 13)])
me_cylinder.polygons.foreach_set('use_smooth', [True] * 12)
_uv = me_cylinder.uv_layers.new(name='UVMap')
_uv.uv.foreach_set('vector', [1.0, 0.5, 1.0, 1.0, 0.9286, 1.0, 0.9286, 0.5, 0.9286, 0.5, 0.9286, 1.0, 0.8571, 1.0, 0.8571, 0.5, 1.0, 0.5, 0.75, 0.5, 0.75, 1.0, 1.0, 1.0, 0.9286, 1.0, 1.0, 1.0, 0.75, 1.0, 0.75, 1.0, 0.8571, 1.0, 1.0, 0.5, 0.9286, 0.5, 0.8571, 0.5, 0.75, 0.5, 0.75, 0.5, 0.8571, 1.0, 0.75, 1.0, 0.75, 0.5, 0.8571, 0.5, 1.0, 0.5, 0.9286, 0.5, 0.9286, 1.0, 1.0, 1.0, 0.9286, 0.5, 0.8571, 0.5, 0.8571, 1.0, 0.9286, 1.0, 1.0, 0.5, 1.0, 1.0, 0.75, 1.0, 0.75, 0.5, 0.9286, 1.0, 0.8571, 1.0, 0.75, 1.0, 0.75, 1.0, 1.0, 1.0, 1.0, 0.5, 0.75, 0.5, 0.75, 0.5, 0.8571, 0.5, 0.9286, 0.5, 0.8571, 1.0, 0.8571, 0.5, 0.75, 0.5, 0.75, 1.0])
me_cylinder.use_remesh_fix_poles = True
me_cylinder.use_remesh_preserve_attributes = False
me_cylinder.use_mirror_vertex_groups = False
me_cylinder.update()
me_cone_001 = bpy.data.meshes.new('Cone.001')
me_cone_001.from_pydata([(-14.0, 1.0, -0.02565), (-14.0, 0.86, 0.09827), (-13.41, 0.809, -0.02565), (-13.5, 0.6958, 0.09827), (-13.05, 0.309, -0.02565), (-13.18, 0.2658, 0.09827), (-13.05, -0.309, -0.02565), (-13.18, -0.2658, 0.09827), (-13.41, -0.809, -0.02565), (-13.5, -0.6958, 0.09827), (-14.0, -1.0, -0.02565), (-14.0, -0.86, 0.09827), (-14.59, -0.809, -0.02565), (-14.51, -0.6958, 0.09827), (-14.95, -0.309, -0.02565), (-14.82, -0.2658, 0.09827), (-14.95, 0.309, -0.02565), (-14.82, 0.2658, 0.09827), (-14.59, 0.809, -0.02565), (-14.51, 0.6958, 0.09827), (-14.0, 1.0, -0.08826), (-13.41, 0.809, -0.08826), (-13.05, 0.309, -0.08826), (-13.05, -0.309, -0.08826), (-13.41, -0.809, -0.08826), (-14.0, -1.0, -0.08826), (-14.59, -0.809, -0.08826), (-14.95, -0.309, -0.08826), (-14.95, 0.309, -0.08826), (-14.59, 0.809, -0.08826), (14.0, 1.0, -0.02565), (14.0, 0.86, 0.09827), (13.41, 0.809, -0.02565), (13.5, 0.6958, 0.09827), (13.05, 0.309, -0.02565), (13.18, 0.2658, 0.09827), (13.05, -0.309, -0.02565), (13.18, -0.2658, 0.09827), (13.41, -0.809, -0.02565), (13.5, -0.6958, 0.09827), (14.0, -1.0, -0.02565), (14.0, -0.86, 0.09827), (14.59, -0.809, -0.02565), (14.51, -0.6958, 0.09827), (14.95, -0.309, -0.02565), (14.82, -0.2658, 0.09827), (14.95, 0.309, -0.02565), (14.82, 0.2658, 0.09827), (14.59, 0.809, -0.02565), (14.51, 0.6958, 0.09827), (14.0, 1.0, -0.08826), (13.41, 0.809, -0.08826), (13.05, 0.309, -0.08826), (13.05, -0.309, -0.08826), (13.41, -0.809, -0.08826), (14.0, -1.0, -0.08826), (14.59, -0.809, -0.08826), (14.95, -0.309, -0.08826), (14.95, 0.309, -0.08826), (14.59, 0.809, -0.08826)], [], [(0, 1, 3, 2), (2, 3, 5, 4), (4, 5, 7, 6), (6, 7, 9, 8), (8, 9, 11, 10), (10, 11, 13, 12), (12, 13, 15, 14), (14, 15, 17, 16), (3, 1, 19, 17, 15, 13, 11, 9, 7, 5), (16, 17, 19, 18), (18, 19, 1, 0), (6, 8, 24, 23), (20, 21, 22, 23, 24, 25, 26, 27, 28, 29), (0, 2, 21, 20), (4, 6, 23, 22), (2, 4, 22, 21), (18, 0, 20, 29), (16, 18, 29, 28), (14, 16, 28, 27), (12, 14, 27, 26), (10, 12, 26, 25), (8, 10, 25, 24), (30, 32, 33, 31), (32, 34, 35, 33), (34, 36, 37, 35), (36, 38, 39, 37), (38, 40, 41, 39), (40, 42, 43, 41), (42, 44, 45, 43), (44, 46, 47, 45), (33, 35, 37, 39, 41, 43, 45, 47, 49, 31), (46, 48, 49, 47), (48, 30, 31, 49), (36, 53, 54, 38), (50, 59, 58, 57, 56, 55, 54, 53, 52, 51), (30, 50, 51, 32), (34, 52, 53, 36), (32, 51, 52, 34), (48, 59, 50, 30), (46, 58, 59, 48), (44, 57, 58, 46), (42, 56, 57, 44), (40, 55, 56, 42), (38, 54, 55, 40)])
me_cone_001.polygons.foreach_set('use_smooth', [True] * 44)
_k = set([(0, 2), (0, 18), (1, 3), (1, 19), (2, 4), (3, 5), (4, 6), (5, 7), (6, 8), (7, 9), (8, 10), (9, 11), (10, 12), (11, 13), (12, 14), (13, 15), (14, 16), (15, 17), (16, 18), (17, 19), (30, 32), (30, 48), (31, 33), (31, 49), (32, 34), (33, 35), (34, 36), (35, 37), (36, 38), (37, 39), (38, 40), (39, 41), (40, 42), (41, 43), (42, 44), (43, 45), (44, 46), (45, 47), (46, 48), (47, 49)])
me_cone_001.attributes.new('sharp_edge', 'BOOLEAN', 'EDGE').data.foreach_set('value', [ (min(e.vertices), max(e.vertices)) in _k for e in me_cone_001.edges])
_uv = me_cone_001.uv_layers.new(name='UVMap')
_uv.uv.foreach_set('vector', [1.0, 0.5, 1.0, 1.0, 0.9, 1.0, 0.9, 0.5, 0.9, 0.5, 0.9, 1.0, 0.8, 1.0, 0.8, 0.5, 0.8, 0.5, 0.8, 1.0, 0.7, 1.0, 0.7, 0.5, 0.7, 0.5, 0.7, 1.0, 0.6, 1.0, 0.6, 0.5, 0.6, 0.5, 0.6, 1.0, 0.5, 1.0, 0.5, 0.5, 0.5, 0.5, 0.5, 1.0, 0.4, 1.0, 0.4, 0.5, 0.4, 0.5, 0.4, 1.0, 0.3, 1.0, 0.3, 0.5, 0.3, 0.5, 0.3, 1.0, 0.2, 1.0, 0.2, 0.5, 0.3911, 0.4442, 0.25, 0.49, 0.1089, 0.4442, 0.02175, 0.3242, 0.02175, 0.1758, 0.1089, 0.05584, 0.25, 0.01, 0.3911, 0.05584, 0.4783, 0.1758, 0.4783, 0.3242, 0.2, 0.5, 0.2, 1.0, 0.1, 1.0, 0.1, 0.5, 0.1, 0.5, 0.1, 1.0, -7.451e-08, 1.0, -7.451e-08, 0.5, 0.7, 0.5, 0.6, 0.5, 0.6, 0.5, 0.7, 0.5, 0.75, 0.49, 0.8911, 0.4442, 0.9783, 0.3242, 0.9783, 0.1758, 0.8911, 0.05584, 0.75, 0.01, 0.6089, 0.05584, 0.5217, 0.1758, 0.5217, 0.3242, 0.6089, 0.4442, 1.0, 0.5, 0.9, 0.5, 0.9, 0.5, 1.0, 0.5, 0.8, 0.5, 0.7, 0.5, 0.7, 0.5, 0.8, 0.5, 0.9, 0.5, 0.8, 0.5, 0.8, 0.5, 0.9, 0.5, 0.1, 0.5, -7.451e-08, 0.5, -7.451e-08, 0.5, 0.1, 0.5, 0.2, 0.5, 0.1, 0.5, 0.1, 0.5, 0.2, 0.5, 0.3, 0.5, 0.2, 0.5, 0.2, 0.5, 0.3, 0.5, 0.4, 0.5, 0.3, 0.5, 0.3, 0.5, 0.4, 0.5, 0.5, 0.5, 0.4, 0.5, 0.4, 0.5, 0.5, 0.5, 0.6, 0.5, 0.5, 0.5, 0.5, 0.5, 0.6, 0.5, 1.0, 0.5, 0.9, 0.5, 0.9, 1.0, 1.0, 1.0, 0.9, 0.5, 0.8, 0.5, 0.8, 1.0, 0.9, 1.0, 0.8, 0.5, 0.7, 0.5, 0.7, 1.0, 0.8, 1.0, 0.7, 0.5, 0.6, 0.5, 0.6, 1.0, 0.7, 1.0, 0.6, 0.5, 0.5, 0.5, 0.5, 1.0, 0.6, 1.0, 0.5, 0.5, 0.4, 0.5, 0.4, 1.0, 0.5, 1.0, 0.4, 0.5, 0.3, 0.5, 0.3, 1.0, 0.4, 1.0, 0.3, 0.5, 0.2, 0.5, 0.2, 1.0, 0.3, 1.0, 0.3911, 0.4442, 0.4783, 0.3242, 0.4783, 0.1758, 0.3911, 0.05584, 0.25, 0.01, 0.1089, 0.05584, 0.02175, 0.1758, 0.02175, 0.3242, 0.1089, 0.4442, 0.25, 0.49, 0.2, 0.5, 0.1, 0.5, 0.1, 1.0, 0.2, 1.0, 0.1, 0.5, -7.451e-08, 0.5, -7.451e-08, 1.0, 0.1, 1.0, 0.7, 0.5, 0.7, 0.5, 0.6, 0.5, 0.6, 0.5, 0.75, 0.49, 0.6089, 0.4442, 0.5217, 0.3242, 0.5217, 0.1758, 0.6089, 0.05584, 0.75, 0.01, 0.8911, 0.05584, 0.9783, 0.1758, 0.9783, 0.3242, 0.8911, 0.4442, 1.0, 0.5, 1.0, 0.5, 0.9, 0.5, 0.9, 0.5, 0.8, 0.5, 0.8, 0.5, 0.7, 0.5, 0.7, 0.5, 0.9, 0.5, 0.9, 0.5, 0.8, 0.5, 0.8, 0.5, 0.1, 0.5, 0.1, 0.5, -7.451e-08, 0.5, -7.451e-08, 0.5, 0.2, 0.5, 0.2, 0.5, 0.1, 0.5, 0.1, 0.5, 0.3, 0.5, 0.3, 0.5, 0.2, 0.5, 0.2, 0.5, 0.4, 0.5, 0.4, 0.5, 0.3, 0.5, 0.3, 0.5, 0.5, 0.5, 0.5, 0.5, 0.4, 0.5, 0.4, 0.5, 0.6, 0.5, 0.6, 0.5, 0.5, 0.5, 0.5, 0.5])
me_cone_001.use_remesh_fix_poles = True
me_cone_001.use_remesh_preserve_attributes = False
me_cone_001.use_mirror_vertex_groups = False
me_cone_001.update()
me_plane = bpy.data.meshes.new('Plane')
me_plane.from_pydata([(-16.0, -16.0, 0.0), (16.0, -16.0, 0.0), (-16.0, 16.0, 0.0), (16.0, 16.0, 0.0)], [], [(0, 1, 3, 2)])
_uv = me_plane.uv_layers.new(name='UVMap')
_uv.uv.foreach_set('vector', [0.0, 0.0, 1.0, 0.0, 1.0, 1.0, 0.0, 1.0])
me_plane.use_remesh_fix_poles = True
me_plane.use_remesh_preserve_attributes = False
me_plane.use_mirror_vertex_groups = False
me_plane.update()

# ---- objects
ob_pipes = bpy.data.objects.new('pipes', me_torus)
ob_conduit = bpy.data.objects.new('conduit', me_cylinder)
ob_plug = bpy.data.objects.new('plug', me_cone_001)
ob_terrain = bpy.data.objects.new('terrain', me_plane)

# ---- transforms, parenting, visibility, modifiers, constraints
ob_pipes.parent = ob_conduit
ob_pipes.location = (-4.985e-06, -1.317e-07, 0.2504)
ob_pipes.lineart.crease_threshold = 0.0
_m = ob_pipes.modifiers.new('Auto Smooth', 'NODES')
_m.node_group = ng_auto_smooth
_gi = [s.identifier for s in ng_auto_smooth.interface.items_tree if s.item_type == 'SOCKET' and s.in_out == 'INPUT']
_m[_gi[1]] = 1.395  # Angle
ob_conduit.location = (0.0, 0.0, 0.0)
ob_conduit.lineart.crease_threshold = 0.0
_m = ob_conduit.modifiers.new('Auto Smooth', 'NODES')
_m.node_group = ng_auto_smooth
_gi = [s.identifier for s in ng_auto_smooth.interface.items_tree if s.item_type == 'SOCKET' and s.in_out == 'INPUT']
_m[_gi[1]] = 0.8029  # Angle
ob_plug.parent = ob_pipes
ob_plug.matrix_parent_inverse = Matrix(((1.0, -0.0, 0.0, 5.01e-06), (-0.0, 1.0, -0.0, 1.026e-07), (-0.0, 0.0, 1.0, -0.2504), (-0.0, 0.0, -0.0, 1.0)))
ob_plug.location = (6.454e-07, -8.286e-08, 0.08069)
ob_plug.lineart.crease_threshold = 0.0
_m = ob_plug.modifiers.new('Auto Smooth', 'NODES')
_m.node_group = ng_auto_smooth
_gi = [s.identifier for s in ng_auto_smooth.interface.items_tree if s.item_type == 'SOCKET' and s.in_out == 'INPUT']
_m[_gi[1]] = 0.7383  # Angle
ob_terrain.location = (0.0, 0.0, 0.0)
ob_terrain.lineart.crease_threshold = 0.0

# ---- collection membership
col_collection.objects.link(ob_pipes)
col_collection.objects.link(ob_conduit)
col_collection.objects.link(ob_plug)
col_collection.objects.link(ob_terrain)

# ---- scene / render settings (as saved in the file)
scene.frame_start = 1; scene.frame_end = 250; scene.frame_set(1)
scene.render.engine = 'BLENDER_EEVEE_NEXT'
scene.cycles.use_denoising = False
scene.cycles.samples = 128
scene.cycles.sampling_pattern = 'TABULATED_SOBOL'
scene.cycles.use_adaptive_sampling = False
scene.cycles.use_light_tree = False
scene.view_settings.view_transform = 'Filmic'
bpy.context.view_layer.update()

# ---- added for rendering (the .blend has no active camera and no usable light): camera, sun
cam_auto = bpy.data.cameras.new('AutoCamera')
cam_auto.lens = 50.0
cam_auto.sensor_width = 36.0
cam_auto.clip_end = 1000.0
ob_auto_camera = bpy.data.objects.new('AutoCamera', cam_auto)
scene.collection.objects.link(ob_auto_camera)
ob_auto_camera.location = (41.8749, -50.2499, 33.6285)
ob_auto_camera.rotation_euler = (1.09748, -7.21219e-08, 0.694738)
scene.camera = ob_auto_camera
light_auto_sun = bpy.data.lights.new('AutoSun', 'SUN')
light_auto_sun.energy = 3.0
light_auto_sun.angle = 0.0523599
ob_auto_sun = bpy.data.objects.new('AutoSun', light_auto_sun)
scene.collection.objects.link(ob_auto_sun)
ob_auto_sun.rotation_euler = (0.872665, 0.174533, 0.523599)
bpy.context.view_layer.update()
